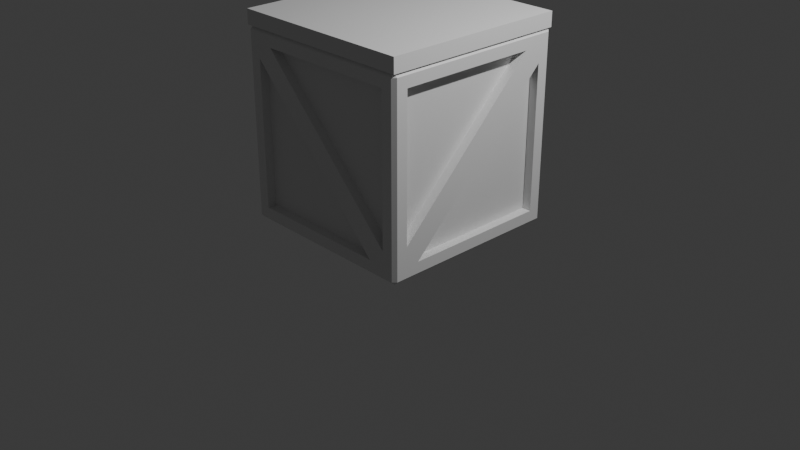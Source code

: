 # Source: crate_finished.blend  (saved by Blender 5.1.30; exported with 4.5.12 LTS)
import bpy
from mathutils import Matrix  # noqa: F401  (used for matrix-valued properties, if any)

bpy.ops.wm.read_factory_settings(use_empty=True)
scene = bpy.context.scene
scene.name = 'Scene'

# ---- collections
col_collection = bpy.data.collections.new('Collection'); scene.collection.children.link(col_collection)
col_crate = bpy.data.collections.new('Crate'); scene.collection.children.link(col_crate)

# ---- materials (node trees are filled in below, after node groups)
mat_material = bpy.data.materials.new('Material')
mat_material.alpha_threshold = 0.0
mat_material.use_backface_culling_lightprobe_volume = False
mat_material.roughness = 0.5
mat_material.line_color = (0.0, 0.0, 0.0, 1.0)

# ---- material node trees
mat_material.use_nodes = True; mat_material.node_tree.nodes.clear()
_N = mat_material.node_tree.nodes; _L = mat_material.node_tree.links
n0 = _N.new('ShaderNodeOutputMaterial'); n0.name = 'Material Output'; n0.location = (200, 100)
n1 = _N.new('ShaderNodeBsdfPrincipled'); n1.name = 'Principled BSDF'; n1.location = (-200, 100)
_L.new(n1.outputs[0], n0.inputs[0])
n0.is_active_output = True

# ---- world
world_world = bpy.data.worlds.new('World'); scene.world = world_world
world_world.use_nodes = True; world_world.node_tree.nodes.clear()
_N = world_world.node_tree.nodes; _L = world_world.node_tree.links
n0 = _N.new('ShaderNodeOutputWorld'); n0.name = 'World Output'; n0.location = (200, 100)
n1 = _N.new('ShaderNodeBackground'); n1.name = 'Background'; n1.location = (-200, 100)
n1.inputs[0].default_value = (0.05088, 0.05088, 0.05088, 1.0)
_L.new(n1.outputs[0], n0.inputs[0])
n0.is_active_output = True
world_world.color = (0.05088, 0.05088, 0.05088)
world_world.sun_shadow_jitter_overblur = 0.0

# ---- cameras
cam_camera = bpy.data.cameras.new('Camera')
cam_camera.clip_end = 100.0
cam_camera.ortho_scale = 7.314

# ---- lights
light_light = bpy.data.lights.new('Light', 'POINT')
light_light.energy = 1000.0
light_light.shadow_soft_size = 0.1

# ---- meshes
me_cube = bpy.data.meshes.new('Cube')
me_cube.from_pydata([(0.8462, -1.0, -0.8462), (0.8462, -1.0, 0.8462), (-0.8462, -1.0, 0.8462), (-0.8462, -1.0, -0.8462), (-1.0, -0.8462, -0.8462), (-1.0, -0.8462, 0.8462), (-1.0, 0.8462, 0.8462), (-1.0, 0.8462, -0.8462), (-0.8462, 0.8462, -1.0), (0.8462, 0.8462, -1.0), (0.8462, -0.8462, -1.0), (-0.8462, -0.8462, -1.0), (1.0, 0.8462, -0.8462), (1.0, 0.8462, 0.8462), (1.0, -0.8462, 0.8462), (1.0, -0.8462, -0.8462), (-0.8462, 1.0, -0.8462), (-0.8462, 1.0, 0.8462), (0.8462, 1.0, 0.8462), (0.8462, 1.0, -0.8462), (-0.8462, -1.0, 0.7056), (0.8462, -1.0, -0.6936), (-0.6757, -1.0, 0.8462), (0.6705, -1.0, -0.8462), (1.0, -0.8462, -0.6457), (1.0, 0.8462, 0.6827), (1.0, 0.6614, 0.8462), (1.0, -0.7044, -0.8462), (0.9043, 0.8462, 0.6827), (0.9043, 0.8462, -0.8462), (0.9043, -0.7044, -0.8462), (0.9043, 0.6614, 0.8462), (0.9043, -0.8462, 0.8462), (-0.8462, -0.9043, -0.8462), (-0.8462, -0.9043, 0.7056), (0.8462, -0.9043, 0.8462), (0.8462, -0.9043, -0.6936), (-0.6757, -0.9043, 0.8462), (0.6705, -0.9043, -0.8462), (0.9043, -0.8462, -0.6457), (-0.8462, 0.8462, -0.8521), (0.8462, 0.8462, -0.8521), (0.8462, -0.8462, -0.8521), (-0.8462, -0.8462, -0.8521), (0.9642, 1.0, 1.0), (1.0, 0.9642, 0.9642), (0.9642, 1.0, -0.9642), (1.0, 0.9642, -0.9642), (0.9642, 0.9642, -1.0), (1.0, -0.9642, 0.9642), (0.9642, -0.9642, 1.0), (0.9642, -1.0, 0.9642), (0.9642, -1.0, -0.9642), (0.9642, -0.9642, -1.0), (1.0, -0.9642, -0.9642), (-1.0, 0.9642, 0.9642), (-0.9642, 1.0, 1.0), (-1.0, 0.9642, -0.9642), (-0.9642, 1.0, -0.9642), (-0.9642, 0.9642, -1.0), (-0.9642, -1.0, 0.9642), (-0.9642, -0.9642, 1.0), (-1.0, -0.9642, 0.9642), (-0.9642, -0.9642, -1.0), (-0.9642, -1.0, -0.9642), (-1.0, -0.9642, -0.9642), (0.8462, 0.8462, 0.9573), (0.8852, 0.897, 1.0), (-0.8852, 0.897, 1.0), (-0.8462, 0.8462, 0.9573), (-0.8854, -0.8854, 1.0), (-0.8462, -0.8462, 0.9573), (0.8462, -0.8462, 0.9573), (0.8854, -0.8854, 1.0)], [], [(0, 21, 22, 2, 20, 23), (4, 5, 6, 7), (8, 9, 10, 11), (21, 1, 35, 36), (16, 17, 18, 19), (29, 28, 30), (12, 25, 28, 29), (24, 26, 31, 39), (27, 25, 13, 26, 24, 15), (23, 20, 34, 38), (38, 34, 33), (37, 36, 35), (39, 31, 32), (22, 21, 36, 37), (1, 22, 37, 35), (27, 12, 29, 30), (14, 24, 39, 32), (26, 14, 32, 31), (3, 23, 38, 33), (25, 27, 30, 28), (20, 3, 33, 34), (41, 40, 43, 42), (46, 47, 48), (49, 50, 51), (52, 53, 54), (57, 58, 59), (60, 61, 62), (63, 64, 65), (59, 63, 65, 57), (48, 59, 58, 46), (45, 47, 46, 44), (64, 60, 62, 65), (51, 52, 54, 49), (56, 58, 57, 55), (50, 61, 60, 51), (44, 50, 49, 45), (63, 53, 52, 64), (61, 56, 55, 62), (53, 48, 47, 54), (44, 46, 19, 18), (45, 49, 14, 26, 13), (47, 45, 13, 25, 12), (56, 44, 18, 17), (46, 58, 16, 19), (48, 53, 10, 9), (59, 48, 9, 8), (54, 47, 12, 27, 15), (49, 54, 15, 24, 14), (51, 60, 2, 22, 1), (52, 51, 1, 21, 0), (53, 63, 11, 10), (64, 52, 0, 23, 3), (58, 56, 17, 16), (55, 57, 7, 6), (62, 55, 6, 5), (63, 59, 8, 11), (57, 65, 4, 7), (65, 62, 5, 4), (60, 64, 3, 20, 2), (69, 66, 67, 68), (66, 72, 73, 67), (71, 69, 68, 70), (72, 71, 70, 73), (44, 56, 68, 67), (66, 69, 40, 41), (50, 44, 67, 73), (72, 66, 41, 42), (69, 71, 43, 40), (56, 61, 70, 68), (71, 72, 42, 43), (61, 50, 73, 70)])
_uv = me_cube.uv_layers.new(name='UVMap')
_uv.uv.foreach_set('vector', [0.3942, 0.7692, 0.4133, 0.7692, 0.6058, 0.9595, 0.6058, 0.9808, 0.5882, 0.9808, 0.3942, 0.7912, 0.3942, 0.01923, 0.6058, 0.01923, 0.6058, 0.2308, 0.3942, 0.2308, 0.1442, 0.5192, 0.3558, 0.5192, 0.3558, 0.7308, 0.1442, 0.7308, 0.4133, 0.7692, 0.6058, 0.7692, 0.6058, 0.7692, 0.4133, 0.7692, 0.3942, 0.2692, 0.6058, 0.2692, 0.6058, 0.4808, 0.3942, 0.4808, 0.3942, 0.5192, 0.5853, 0.5192, 0.3942, 0.713, 0.3942, 0.5192, 0.5853, 0.5192, 0.5853, 0.5192, 0.3942, 0.5192, 0.4193, 0.7308, 0.6058, 0.5423, 0.6058, 0.5423, 0.4193, 0.7308, 0.3942, 0.713, 0.5853, 0.5192, 0.6058, 0.5192, 0.6058, 0.5423, 0.4193, 0.7308, 0.3942, 0.7308, 0.3942, 0.7912, 0.5882, 0.9808, 0.5882, 0.9808, 0.3942, 0.7912, 0.3942, 0.7912, 0.5882, 0.9808, 0.3942, 0.9808, 0.6058, 0.9595, 0.4133, 0.7692, 0.6058, 0.7692, 0.4193, 0.7308, 0.6058, 0.5423, 0.6058, 0.7308, 0.6058, 0.9595, 0.4133, 0.7692, 0.4133, 0.7692, 0.6058, 0.9595, 0.6058, 0.7692, 0.6058, 0.9595, 0.6058, 0.9595, 0.6058, 0.7692, 0.3942, 0.713, 0.3942, 0.5192, 0.3942, 0.5192, 0.3942, 0.713, 0.6058, 0.7308, 0.4193, 0.7308, 0.4193, 0.7308, 0.6058, 0.7308, 0.6058, 0.5423, 0.6058, 0.7308, 0.6058, 0.7308, 0.6058, 0.5423, 0.3942, 0.9808, 0.3942, 0.7912, 0.3942, 0.7912, 0.3942, 0.9808, 0.5853, 0.5192, 0.3942, 0.713, 0.3942, 0.713, 0.5853, 0.5192, 0.5882, 0.9808, 0.3942, 0.9808, 0.3942, 0.9808, 0.5882, 0.9808, 0.6442, 0.5192, 0.8558, 0.5192, 0.8558, 0.7308, 0.6442, 0.7308, 0.3759, 0.4973, 0.3781, 0.504, 0.3705, 0.5045, 0.6205, 0.7464, 0.6272, 0.7487, 0.6205, 0.7545, 0.3759, 0.7527, 0.3705, 0.7455, 0.3781, 0.746, 0.125, 0.5045, 0.1284, 0.5011, 0.1295, 0.5045, 0.6205, 0.0, 0.6239, 0.003356, 0.6205, 0.004474, 0.1295, 0.7455, 0.1284, 0.7489, 0.125, 0.7455, 0.1295, 0.5045, 0.1295, 0.7455, 0.125, 0.7455, 0.125, 0.5045, 0.3705, 0.5045, 0.1295, 0.5045, 0.1284, 0.5011, 0.3759, 0.4973, 0.6205, 0.5045, 0.3781, 0.504, 0.3759, 0.4973, 0.6272, 0.4978, 0.3795, 0.0, 0.6205, 0.0, 0.6205, 0.004474, 0.3795, 0.004474, 0.6205, 0.7545, 0.3759, 0.7527, 0.3781, 0.746, 0.6205, 0.7464, 0.625, 0.2534, 0.3795, 0.2545, 0.3795, 0.2455, 0.6205, 0.2455, 0.6272, 0.7487, 0.625, 0.9955, 0.6205, 0.9955, 0.6205, 0.7545, 0.6272, 0.4978, 0.6272, 0.7487, 0.6205, 0.7464, 0.6205, 0.5045, 0.1295, 0.7455, 0.3705, 0.7455, 0.3759, 0.7527, 0.1284, 0.7489, 0.6239, 0.003356, 0.625, 0.2534, 0.6205, 0.2455, 0.6205, 0.004474, 0.3705, 0.7455, 0.3705, 0.5045, 0.3781, 0.504, 0.3781, 0.746, 0.6272, 0.4978, 0.3759, 0.4973, 0.3942, 0.4808, 0.6058, 0.4808, 0.6205, 0.5045, 0.6205, 0.7464, 0.6058, 0.7308, 0.6058, 0.5423, 0.6058, 0.5192, 0.3781, 0.504, 0.6205, 0.5045, 0.6058, 0.5192, 0.5853, 0.5192, 0.3942, 0.5192, 0.625, 0.2534, 0.6272, 0.4978, 0.6058, 0.4808, 0.6058, 0.2692, 0.3759, 0.4973, 0.3795, 0.2545, 0.3942, 0.2692, 0.3942, 0.4808, 0.3705, 0.5045, 0.3705, 0.7455, 0.3558, 0.7308, 0.3558, 0.5192, 0.1295, 0.5045, 0.3705, 0.5045, 0.3558, 0.5192, 0.1442, 0.5192, 0.3781, 0.746, 0.3781, 0.504, 0.3942, 0.5192, 0.3942, 0.713, 0.3942, 0.7308, 0.6205, 0.7464, 0.3781, 0.746, 0.3942, 0.7308, 0.4193, 0.7308, 0.6058, 0.7308, 0.6205, 0.7545, 0.6205, 0.9955, 0.6058, 0.9808, 0.6058, 0.9595, 0.6058, 0.7692, 0.3759, 0.7527, 0.6205, 0.7545, 0.6058, 0.7692, 0.4133, 0.7692, 0.3942, 0.7692, 0.3705, 0.7455, 0.1295, 0.7455, 0.1442, 0.7308, 0.3558, 0.7308, 0.3795, 0.9955, 0.3759, 0.7527, 0.3942, 0.7692, 0.3942, 0.7912, 0.3942, 0.9808, 0.3795, 0.2545, 0.625, 0.2534, 0.6058, 0.2692, 0.3942, 0.2692, 0.6205, 0.2455, 0.3795, 0.2455, 0.3942, 0.2308, 0.6058, 0.2308, 0.6205, 0.004474, 0.6205, 0.2455, 0.6058, 0.2308, 0.6058, 0.01923, 0.1295, 0.7455, 0.1295, 0.5045, 0.1442, 0.5192, 0.1442, 0.7308, 0.3795, 0.2455, 0.3795, 0.004474, 0.3942, 0.01923, 0.3942, 0.2308, 0.3795, 0.004474, 0.6205, 0.004474, 0.6058, 0.01923, 0.3942, 0.01923, 0.6205, 0.9955, 0.3795, 0.9955, 0.3942, 0.9808, 0.5882, 0.9808, 0.6058, 0.9808, 0.8558, 0.5192, 0.6442, 0.5192, 0.6386, 0.5121, 0.8606, 0.5129, 0.6442, 0.5192, 0.6442, 0.7308, 0.6386, 0.7367, 0.6386, 0.5121, 0.8558, 0.7308, 0.8558, 0.5192, 0.8606, 0.5129, 0.8607, 0.7357, 0.6442, 0.7308, 0.8558, 0.7308, 0.8607, 0.7357, 0.6386, 0.7367, 0.6272, 0.4978, 0.8705, 0.5, 0.8606, 0.5129, 0.6386, 0.5121, 0.6442, 0.5192, 0.8558, 0.5192, 0.8558, 0.5192, 0.6442, 0.5192, 0.6272, 0.7487, 0.6272, 0.4978, 0.6386, 0.5121, 0.6386, 0.7367, 0.6442, 0.7308, 0.6442, 0.5192, 0.6442, 0.5192, 0.6442, 0.7308, 0.8558, 0.5192, 0.8558, 0.7308, 0.8558, 0.7308, 0.8558, 0.5192, 0.8705, 0.5, 0.8705, 0.7455, 0.8607, 0.7357, 0.8606, 0.5129, 0.8558, 0.7308, 0.6442, 0.7308, 0.6442, 0.7308, 0.8558, 0.7308, 0.8705, 0.7455, 0.6272, 0.7487, 0.6386, 0.7367, 0.8607, 0.7357])
me_cube.materials.append(mat_material)
me_cube.use_mirror_vertex_groups = False
me_cube.update()
me_cube_004 = bpy.data.meshes.new('Cube.004')
me_cube_004.from_pydata([(-1.0, 0.008869, -1.0), (-1.0, 0.008869, 1.0), (-1.0, 2.009, -1.0), (-1.0, 2.009, 1.0), (1.0, 0.008869, -1.0), (1.0, 0.008869, 1.0), (1.0, 2.009, -1.0), (1.0, 2.009, 1.0)], [], [(0, 1, 3, 2), (2, 3, 7, 6), (6, 7, 5, 4), (4, 5, 1, 0), (2, 6, 4, 0), (7, 3, 1, 5)])
_uv = me_cube_004.uv_layers.new(name='UVMap')
_uv.uv.foreach_set('vector', [0.375, 0.0, 0.625, 0.0, 0.625, 0.25, 0.375, 0.25, 0.375, 0.25, 0.625, 0.25, 0.625, 0.5, 0.375, 0.5, 0.375, 0.5, 0.625, 0.5, 0.625, 0.75, 0.375, 0.75, 0.375, 0.75, 0.625, 0.75, 0.625, 1.0, 0.375, 1.0, 0.125, 0.5, 0.375, 0.5, 0.375, 0.75, 0.125, 0.75, 0.625, 0.5, 0.875, 0.5, 0.875, 0.75, 0.625, 0.75])
me_cube_004.update()

# ---- objects
ob_light = bpy.data.objects.new('Light', light_light)
ob_camera = bpy.data.objects.new('Camera', cam_camera)
ob_base = bpy.data.objects.new('base', me_cube)
ob_lid = bpy.data.objects.new('lid', me_cube_004)

# ---- transforms, parenting, visibility, modifiers, constraints
ob_light.location = (4.076, 1.005, 5.904)
ob_light.rotation_euler = (0.6503, 0.05522, 1.866)
ob_light.lock_rotations_4d = False
ob_light.empty_display_type = 'ARROWS'
ob_light.color = (0.0, 0.0, 0.0, 0.0)
ob_light.lineart.crease_threshold = 0.0
ob_camera.location = (7.359, -6.926, 4.958)
ob_camera.rotation_euler = (1.109, 0.0, 0.8149)
ob_camera.lock_rotations_4d = False
ob_camera.empty_display_type = 'ARROWS'
ob_camera.color = (0.0, 0.0, 0.0, 0.0)
ob_camera.display_type = 'WIRE'
ob_camera.lineart.crease_threshold = 0.0
ob_base.location = (0.0, 0.0, 1.005)
ob_base.lock_rotations_4d = False
ob_base.empty_display_type = 'ARROWS'
ob_base.lineart.crease_threshold = 0.0
ob_lid.parent = ob_base
ob_lid.matrix_parent_inverse = Matrix(((1.0, -0.0, 0.0, -0.0), (-0.0, 1.0, -0.0, 0.0), (0.0, -0.0, 1.0, -1.005), (-0.0, 0.0, -0.0, 1.0)))
ob_lid.location = (0.0, -1.009, 2.082)
ob_lid.scale = (1.0, 1.0, 0.07714)

# ---- collection membership
col_collection.objects.link(ob_light)
col_collection.objects.link(ob_camera)
col_crate.objects.link(ob_base)
col_crate.objects.link(ob_lid)

# ---- scene / render settings (as saved in the file)
scene.camera = ob_camera
scene.frame_start = 1; scene.frame_end = 250; scene.frame_set(1)
scene.render.engine = 'BLENDER_EEVEE_NEXT'
scene.render.bake_bias = 0.0
scene.render.bake_samples = 0
scene.cycles.sampling_pattern = 'TABULATED_SOBOL'
scene.eevee.use_volume_custom_range = False
bpy.context.view_layer.update()
